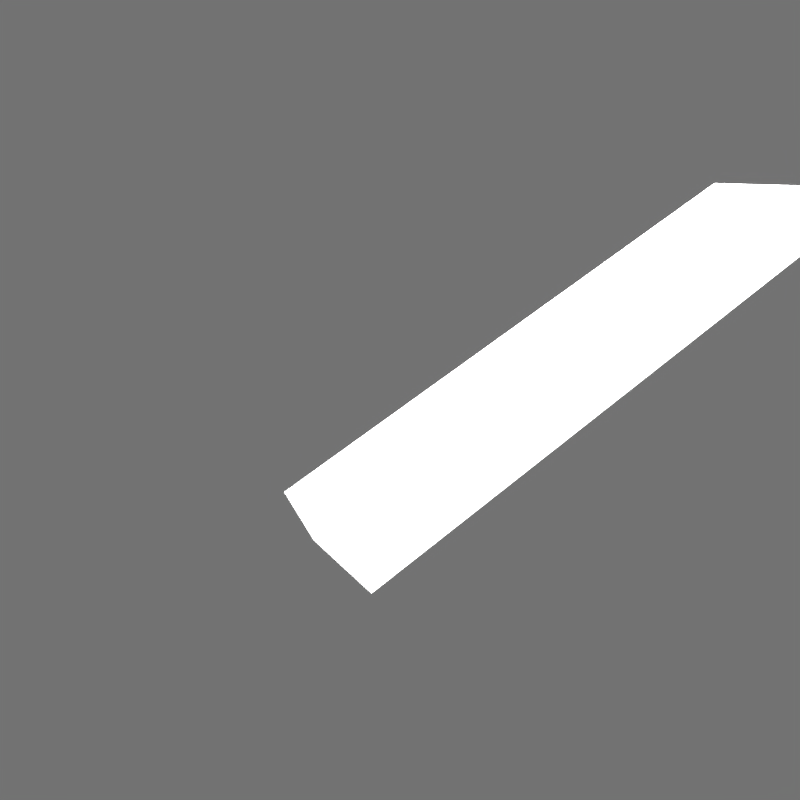 # Source: waffen.blend  (saved by Blender 2.65.9; exported with 4.5.12 LTS)
import bpy
from mathutils import Matrix  # noqa: F401  (used for matrix-valued properties, if any)

bpy.ops.wm.read_factory_settings(use_empty=True)
scene = bpy.context.scene
scene.name = 'Scene'

# ---- collections
col_collection_1 = bpy.data.collections.new('Collection 1'); scene.collection.children.link(col_collection_1)
col_collection_1.hide_render = True
col_collection_1.hide_viewport = True
col_collection_2 = bpy.data.collections.new('Collection 2'); scene.collection.children.link(col_collection_2)
col_collection_2.hide_render = True
col_collection_2.hide_viewport = True
col_collection_18 = bpy.data.collections.new('Collection 18'); scene.collection.children.link(col_collection_18)
col_collection_19 = bpy.data.collections.new('Collection 19'); scene.collection.children.link(col_collection_19)
col_collection_19.hide_render = True
col_collection_19.hide_viewport = True
col_collection_20 = bpy.data.collections.new('Collection 20'); scene.collection.children.link(col_collection_20)
col_collection_20.hide_render = True
col_collection_20.hide_viewport = True

# ---- materials (node trees are filled in below, after node groups)
mat_weapon01 = bpy.data.materials.new('weapon01')
mat_weapon01.alpha_threshold = 0.0
mat_weapon01.use_transparent_shadow = False
mat_weapon01.diffuse_color = (1.0, 1.0, 1.0, 1.0)
mat_weapon01.roughness = 0.5
mat_weapon01.specular_intensity = 0.0
mat_weapon01.line_color = (0.0, 0.0, 0.0, 1.0)
mat_weapon02 = bpy.data.materials.new('weapon02')
mat_weapon02.alpha_threshold = 0.0
mat_weapon02.use_transparent_shadow = False
mat_weapon02.diffuse_color = (1.0, 1.0, 1.0, 1.0)
mat_weapon02.roughness = 0.5
mat_weapon02.specular_intensity = 0.0
mat_weapon02.line_color = (0.0, 0.0, 0.0, 1.0)
mat_ammopackmp = bpy.data.materials.new('ammoPackMP')
mat_ammopackmp.alpha_threshold = 0.0
mat_ammopackmp.use_transparent_shadow = False
mat_ammopackmp.roughness = 0.5
mat_ammopackmp.specular_intensity = 0.0
mat_ammopackmp.line_color = (0.0, 0.0, 0.0, 1.0)
mat_ammopackpistole = bpy.data.materials.new('ammoPackPistole')
mat_ammopackpistole.alpha_threshold = 0.0
mat_ammopackpistole.use_transparent_shadow = False
mat_ammopackpistole.roughness = 0.5
mat_ammopackpistole.specular_intensity = 0.0
mat_ammopackpistole.line_color = (0.0, 0.0, 0.0, 1.0)
mat_bullethole = bpy.data.materials.new('bulletHole')
mat_bullethole.alpha_threshold = 0.0
mat_bullethole.use_transparent_shadow = False
mat_bullethole.diffuse_color = (1.0, 1.0, 1.0, 1.0)
mat_bullethole.roughness = 0.5
mat_bullethole.specular_intensity = 0.0
mat_bullethole.line_color = (0.0, 0.0, 0.0, 1.0)
mat_shootsplash = bpy.data.materials.new('shootSplash')
mat_shootsplash.alpha_threshold = 0.0
mat_shootsplash.use_transparent_shadow = False
mat_shootsplash.diffuse_color = (1.0, 1.0, 1.0, 1.0)
mat_shootsplash.roughness = 0.5
mat_shootsplash.specular_intensity = 0.0
mat_shootsplash.line_color = (0.0, 0.0, 0.0, 1.0)

# ---- material node trees

# ---- world
world_world = bpy.data.worlds.new('World'); scene.world = world_world
world_world.color = (0.1697, 0.1697, 0.1697)
world_world.use_sun_shadow = False
world_world.sun_shadow_jitter_overblur = 0.0
world_world.cycles.sampling_method = 'MANUAL'
world_world.cycles.sample_map_resolution = 256

# ---- cameras
cam_camera = bpy.data.cameras.new('Camera')
cam_camera.clip_end = 100.0
cam_camera.lens = 35.0
cam_camera.sensor_width = 32.0
cam_camera.sensor_height = 18.0
cam_camera.ortho_scale = 7.314
cam_camera.dof.focus_distance = 0.0
cam_camera.dof.aperture_fstop = 128.0
cam_camera_001 = bpy.data.cameras.new('Camera.001')
cam_camera_001.clip_end = 100.0
cam_camera_001.lens = 35.0
cam_camera_001.sensor_width = 32.0
cam_camera_001.sensor_height = 18.0
cam_camera_001.ortho_scale = 7.314
cam_camera_001.dof.focus_distance = 0.0
cam_camera_001.dof.aperture_fstop = 128.0

# ---- lights
light_point_001 = bpy.data.lights.new('Point.001', 'POINT')
light_point_001.transmission_factor = 0.0
light_point_001.energy = 100.0
light_point_001.shadow_buffer_clip_start = 0.5
light_point_001.shadow_soft_size = 0.1
light_point_001.shadow_maximum_resolution = 0.006
light_point_001.use_absolute_resolution = True
light_point_001.cycles.use_multiple_importance_sampling = False
light_point = bpy.data.lights.new('Point', 'POINT')
light_point.transmission_factor = 0.0
light_point.energy = 100.0
light_point.shadow_buffer_clip_start = 0.5
light_point.shadow_soft_size = 0.1
light_point.shadow_maximum_resolution = 0.006
light_point.use_absolute_resolution = True
light_point.cycles.use_multiple_importance_sampling = False
light_point_010 = bpy.data.lights.new('Point.010', 'POINT')
light_point_010.transmission_factor = 0.0
light_point_010.energy = 100.0
light_point_010.shadow_buffer_clip_start = 0.5
light_point_010.shadow_soft_size = 0.1
light_point_010.shadow_maximum_resolution = 0.006
light_point_010.use_absolute_resolution = True
light_point_010.cycles.use_multiple_importance_sampling = False
light_point_009 = bpy.data.lights.new('Point.009', 'POINT')
light_point_009.transmission_factor = 0.0
light_point_009.energy = 100.0
light_point_009.shadow_buffer_clip_start = 0.5
light_point_009.shadow_soft_size = 0.1
light_point_009.shadow_maximum_resolution = 0.006
light_point_009.use_absolute_resolution = True
light_point_009.cycles.use_multiple_importance_sampling = False
light_point_008 = bpy.data.lights.new('Point.008', 'POINT')
light_point_008.transmission_factor = 0.0
light_point_008.energy = 100.0
light_point_008.shadow_buffer_clip_start = 0.5
light_point_008.shadow_soft_size = 0.1
light_point_008.shadow_maximum_resolution = 0.006
light_point_008.use_absolute_resolution = True
light_point_008.cycles.use_multiple_importance_sampling = False
light_point_007 = bpy.data.lights.new('Point.007', 'POINT')
light_point_007.transmission_factor = 0.0
light_point_007.energy = 100.0
light_point_007.shadow_buffer_clip_start = 0.5
light_point_007.shadow_soft_size = 0.1
light_point_007.shadow_maximum_resolution = 0.006
light_point_007.use_absolute_resolution = True
light_point_007.cycles.use_multiple_importance_sampling = False
light_point_004 = bpy.data.lights.new('Point.004', 'POINT')
light_point_004.transmission_factor = 0.0
light_point_004.energy = 100.0
light_point_004.shadow_buffer_clip_start = 0.5
light_point_004.shadow_soft_size = 0.1
light_point_004.shadow_maximum_resolution = 0.006
light_point_004.use_absolute_resolution = True
light_point_004.cycles.use_multiple_importance_sampling = False
light_point_003 = bpy.data.lights.new('Point.003', 'POINT')
light_point_003.transmission_factor = 0.0
light_point_003.energy = 100.0
light_point_003.shadow_buffer_clip_start = 0.5
light_point_003.shadow_soft_size = 0.1
light_point_003.shadow_maximum_resolution = 0.006
light_point_003.use_absolute_resolution = True
light_point_003.cycles.use_multiple_importance_sampling = False
light_point_002 = bpy.data.lights.new('Point.002', 'POINT')
light_point_002.transmission_factor = 0.0
light_point_002.energy = 100.0
light_point_002.shadow_buffer_clip_start = 0.5
light_point_002.shadow_soft_size = 0.1
light_point_002.shadow_maximum_resolution = 0.006
light_point_002.use_absolute_resolution = True
light_point_002.cycles.use_multiple_importance_sampling = False

# ---- meshes
me_cube = bpy.data.meshes.new('Cube')
me_cube.from_pydata([(0.01778, 0.2131, 0.03482), (0.01778, 0.1108, 0.03482), (-0.01778, 0.1108, 0.03482), (-0.01778, 0.2131, 0.03482), (0.01778, 0.2131, 0.07039), (0.01778, 0.1108, 0.07039), (-0.01778, 0.1108, 0.07039), (-0.01778, 0.2131, 0.07039), (0.02859, 0.1008, 0.02402), (-0.02859, 0.1008, 0.02402), (0.02859, 0.1008, 0.08119), (-0.02859, 0.1008, 0.08119), (0.02859, 0.07631, 0.02402), (-0.02859, 0.07631, 0.02402), (0.02859, 0.07631, 0.08119), (-0.02859, 0.07631, 0.08119), (0.01945, 0.07308, 0.03315), (-0.01945, 0.07308, 0.03315), (0.01945, 0.07308, 0.07206), (-0.01945, 0.07308, 0.07206), (0.01945, 0.03577, 0.03315), (-0.01945, 0.03577, 0.03315), (0.01945, 0.03577, 0.07206), (-0.01945, 0.03577, 0.07206), (0.01272, -0.0126, 0.03315), (-0.01272, -0.0126, 0.03315), (0.01945, 0.00786, 0.07206), (-0.01945, 0.00786, 0.07206), (0.03058, 0.01623, -0.02777), (-0.03058, 0.01623, -0.02777), (0.03058, -0.03911, -0.02777), (-0.03058, -0.03911, -0.02777), (0.01945, 0.03932, 0.0769), (-0.01945, 0.03932, 0.0769), (0.001668, -0.003121, 0.09854), (-0.001668, -0.003121, 0.09854), (0.005363, 0.2131, 0.04724), (-0.005363, 0.2131, 0.04724), (0.005363, 0.2131, 0.05797), (-0.005363, 0.2131, 0.05797), (0.005363, 0.2217, 0.04724), (-0.005363, 0.2217, 0.04724), (0.005363, 0.2217, 0.05797), (-0.005363, 0.2217, 0.05797)], [], [(0, 1, 2, 3), (4, 7, 6, 5), (0, 4, 5, 1), (6, 2, 9, 11), (2, 6, 7, 3), (3, 7, 39, 37), (9, 8, 12, 13), (5, 6, 11, 10), (2, 1, 8, 9), (1, 5, 10, 8), (14, 15, 19, 18), (8, 10, 14, 12), (11, 9, 13, 15), (10, 11, 15, 14), (19, 17, 21, 23), (13, 12, 16, 17), (12, 14, 18, 16), (15, 13, 17, 19), (23, 21, 25, 27), (18, 19, 23, 22), (17, 16, 20, 21), (16, 18, 22, 20), (24, 26, 27, 25), (23, 27, 35, 33), (21, 20, 28, 29), (20, 22, 26, 24), (29, 28, 30, 31), (20, 24, 30, 28), (24, 25, 31, 30), (25, 21, 29, 31), (32, 33, 35, 34), (26, 22, 32, 34), (22, 23, 33, 32), (27, 26, 34, 35), (38, 36, 40, 42), (0, 3, 37, 36), (7, 4, 38, 39), (4, 0, 36, 38), (42, 40, 41, 43), (37, 39, 43, 41), (39, 38, 42, 43), (36, 37, 41, 40)])
_uv = me_cube.uv_layers.new(name='UVMap')
_uv.uv.foreach_set('vector', [0.1838, 0.452, 0.1846, 0.7121, 0.09415, 0.7124, 0.09335, 0.4523, 0.7064, 0.4167, 0.6159, 0.417, 0.6151, 0.158, 0.7056, 0.1577, 0.4596, 0.8015, 0.3695, 0.8017, 0.3696, 0.5417, 0.4596, 0.5415, 0.896, 0.148, 0.8056, 0.1478, 0.7782, 0.1101, 0.9236, 0.1105, 0.8056, 0.1478, 0.896, 0.148, 0.8955, 0.3255, 0.805, 0.3252, 0.805, 0.3252, 0.8955, 0.3255, 0.8638, 0.3485, 0.8365, 0.3484, 0.06675, 0.7381, 0.2121, 0.7377, 0.2123, 0.7998, 0.06694, 0.8003, 0.7056, 0.1577, 0.6151, 0.158, 0.5876, 0.13, 0.733, 0.1296, 0.09415, 0.7124, 0.1846, 0.7121, 0.2121, 0.7377, 0.06675, 0.7381, 0.4596, 0.5415, 0.3696, 0.5417, 0.3449, 0.5171, 0.4896, 0.5167, 0.7878, 0.6639, 0.9328, 0.6634, 0.9091, 0.6868, 0.8104, 0.687, 0.4896, 0.5167, 0.3449, 0.5171, 0.3449, 0.455, 0.4896, 0.4545, 0.9236, 0.1105, 0.7782, 0.1101, 0.7783, 0.0677, 0.9237, 0.06815, 0.733, 0.1296, 0.5876, 0.13, 0.5874, 0.06815, 0.7328, 0.0677, 0.4259, 0.3797, 0.3923, 0.2866, 0.4532, 0.2646, 0.4868, 0.3577, 0.9332, 0.8088, 0.7882, 0.8092, 0.8107, 0.786, 0.9094, 0.7857, 0.7882, 0.8092, 0.7878, 0.6639, 0.8104, 0.687, 0.8107, 0.786, 0.9328, 0.6634, 0.9332, 0.8088, 0.9094, 0.7857, 0.9091, 0.6868, 0.4868, 0.3577, 0.4532, 0.2646, 0.5203, 0.2403, 0.5323, 0.3412, 0.4893, 0.847, 0.4896, 0.9459, 0.3951, 0.9462, 0.3948, 0.8472, 0.06706, 0.9447, 0.06675, 0.8458, 0.1617, 0.8455, 0.162, 0.9444, 0.2997, 0.295, 0.2737, 0.3899, 0.1823, 0.3646, 0.2083, 0.2696, 0.637, 0.6287, 0.6234, 0.5296, 0.722, 0.5294, 0.7016, 0.6285, 0.4868, 0.3577, 0.5323, 0.3412, 0.542, 0.4093, 0.4852, 0.3713, 0.4532, 0.2646, 0.3851, 0.2892, 0.3449, 0.139, 0.4519, 0.1003, 0.2083, 0.2696, 0.1823, 0.3646, 0.1139, 0.3457, 0.08879, 0.2383, 0.7883, 0.6182, 0.7878, 0.4627, 0.9285, 0.4622, 0.929, 0.6178, 0.2083, 0.2696, 0.08879, 0.2383, 0.06712, 0.0677, 0.2027, 0.1052, 0.637, 0.6287, 0.7016, 0.6285, 0.7425, 0.7836, 0.5874, 0.784, 0.5203, 0.2403, 0.4532, 0.2646, 0.4519, 0.1003, 0.5422, 0.0677, 0.6793, 0.917, 0.5874, 0.9537, 0.5876, 0.8324, 0.5955, 0.8293, 0.1139, 0.3457, 0.1823, 0.3646, 0.1878, 0.3789, 0.06675, 0.4068, 0.2666, 0.452, 0.2669, 0.5509, 0.2579, 0.551, 0.2576, 0.452, 0.722, 0.5294, 0.6234, 0.5296, 0.6663, 0.4623, 0.6747, 0.4622, 0.2576, 0.7685, 0.2576, 0.7413, 0.2795, 0.7413, 0.2795, 0.7685, 0.8048, 0.3914, 0.805, 0.3252, 0.8365, 0.3484, 0.8365, 0.3684, 0.8955, 0.3255, 0.8953, 0.3916, 0.8638, 0.3684, 0.8638, 0.3485, 0.8953, 0.3916, 0.8048, 0.3914, 0.8365, 0.3684, 0.8638, 0.3684, 0.8637, 0.3834, 0.8364, 0.3833, 0.8365, 0.3634, 0.8638, 0.3634, 0.8365, 0.3484, 0.8638, 0.3485, 0.8638, 0.3634, 0.8365, 0.3634, 0.2577, 0.6961, 0.2576, 0.6688, 0.2794, 0.6688, 0.2795, 0.696, 0.2795, 0.5963, 0.2795, 0.6235, 0.2576, 0.6235, 0.2577, 0.5962])
me_cube.materials.append(mat_weapon01)
me_cube.use_remesh_preserve_volume = False
me_cube.use_remesh_preserve_attributes = False
me_cube.use_mirror_vertex_groups = False
me_cube.update()
me_cube_004 = bpy.data.meshes.new('Cube.004')
me_cube_004.from_pydata([(0.01945, 0.0851, 0.03315), (-0.01945, 0.0851, 0.03315), (0.01945, 0.0851, 0.07206), (-0.01945, 0.0851, 0.07206), (0.01945, 0.03577, 0.03315), (-0.01945, 0.03577, 0.03315), (0.01945, 0.03577, 0.07206), (-0.01945, 0.03577, 0.07206), (0.01272, -0.0126, 0.03315), (-0.01272, -0.0126, 0.03315), (0.01945, 0.00786, 0.07206), (-0.01945, 0.00786, 0.07206), (0.03058, 0.01623, -0.04249), (-0.03058, 0.01623, -0.04249), (0.03058, -0.03911, -0.04249), (-0.03058, -0.03911, -0.04249), (0.01945, 0.03932, 0.0769), (-0.01945, 0.03932, 0.0769), (0.001668, -0.003121, 0.09854), (-0.001668, -0.003121, 0.09854), (0.01, -0.147, 0.04759), (-0.01, -0.147, 0.04759), (0.01529, -0.1309, 0.07817), (-0.01529, -0.1309, 0.07817), (-0.008246, -0.1245, 0.06034), (0.008246, -0.1245, 0.06034), (-0.005392, -0.1332, 0.04385), (0.005392, -0.1332, 0.04385), (0.00657, 0.1283, 0.0339), (-0.00657, 0.1283, 0.0339), (0.00657, 0.1283, 0.07193), (-0.00657, 0.1283, 0.07193), (-0.00657, 0.2285, 0.07193), (0.00657, 0.2285, 0.07193), (-0.00657, 0.2285, 0.05879), (0.00657, 0.2285, 0.05879), (0.007611, 0.1472, -0.07092), (-0.005527, 0.147, -0.07113), (0.007986, 0.1235, -0.08083), (-0.005152, 0.1234, -0.08104), (-0.006835, 0.06494, 0.05842), (0.006303, 0.06506, 0.05863), (-0.00721, 0.1025, 0.06832), (0.005928, 0.1026, 0.06853), (-5.588e-09, 0.0851, 0.08918), (-6.054e-09, 0.1283, 0.08905), (-0.00657, 0.2951, 0.07193), (0.00657, 0.2951, 0.07193), (-0.00657, 0.2951, 0.05879), (0.00657, 0.2951, 0.05879)], [], [(3, 1, 5, 7), (7, 5, 9, 11), (2, 3, 7, 6), (1, 0, 4, 5), (0, 2, 6, 4), (11, 9, 26, 24), (7, 11, 19, 17), (5, 4, 12, 13), (4, 6, 10, 8), (13, 12, 14, 15), (4, 8, 14, 12), (8, 9, 15, 14), (9, 5, 13, 15), (16, 17, 19, 18), (10, 6, 16, 18), (6, 7, 17, 16), (11, 10, 18, 19), (24, 26, 21, 23), (25, 24, 23, 22), (26, 27, 20, 21), (20, 22, 23, 21), (8, 10, 25, 27), (9, 8, 27, 26), (10, 11, 24, 25), (27, 25, 22, 20), (1, 3, 31, 29), (0, 1, 29, 28), (2, 0, 28, 30), (28, 29, 34, 35), (31, 30, 33, 32), (29, 31, 32, 34), (30, 28, 35, 33), (36, 37, 42, 43), (39, 38, 41, 40), (37, 39, 40, 42), (38, 36, 43, 41), (31, 3, 44, 45), (2, 30, 45, 44), (3, 2, 44), (30, 31, 45), (34, 32, 46, 48), (33, 35, 49, 47), (35, 34, 48, 49), (32, 33, 47, 46), (47, 49, 48, 46)])
_uv = me_cube_004.uv_layers.new(name='UVMap')
_uv.uv.foreach_set('vector', [0.5569, 0.5301, 0.4733, 0.5166, 0.4904, 0.4105, 0.5741, 0.424, 0.5741, 0.424, 0.4904, 0.4105, 0.5074, 0.3069, 0.5837, 0.364, 0.8635, 0.9566, 0.7788, 0.9568, 0.7784, 0.8496, 0.8632, 0.8494, 0.6455, 0.4796, 0.7303, 0.4799, 0.7299, 0.5874, 0.6452, 0.5871, 0.1949, 0.5165, 0.1112, 0.53, 0.0941, 0.4239, 0.1778, 0.4105, 0.5837, 0.364, 0.5074, 0.3069, 0.5725, 0.05174, 0.6048, 0.07595, 0.5741, 0.424, 0.5837, 0.364, 0.6451, 0.3505, 0.5832, 0.4333, 0.754, 0.6822, 0.8388, 0.6819, 0.8635, 0.849, 0.7303, 0.8494, 0.1778, 0.4105, 0.0941, 0.4239, 0.08441, 0.3639, 0.1607, 0.3069, 0.9351, 0.5486, 0.9346, 0.6819, 0.8141, 0.6815, 0.8145, 0.5483, 0.1778, 0.4105, 0.1607, 0.3069, 0.3149, 0.2226, 0.3341, 0.3416, 0.9083, 0.4969, 0.8528, 0.4967, 0.8141, 0.3525, 0.9473, 0.3531, 0.5074, 0.3069, 0.4904, 0.4105, 0.3341, 0.3417, 0.3533, 0.2227, 0.9771, 0.3179, 0.8985, 0.3497, 0.8986, 0.2464, 0.9053, 0.2437, 0.08441, 0.3639, 0.0941, 0.4239, 0.08491, 0.4332, 0.02292, 0.3505, 0.9051, 0.6819, 0.9054, 0.7667, 0.8925, 0.7667, 0.8922, 0.6819, 0.7303, 0.9051, 0.6585, 0.9501, 0.6584, 0.877, 0.6646, 0.8732, 0.6048, 0.07595, 0.5725, 0.05174, 0.5852, 0.02303, 0.6452, 0.06793, 0.7783, 0.8646, 0.7784, 0.9006, 0.7494, 0.916, 0.7492, 0.8494, 0.8293, 0.286, 0.8528, 0.2861, 0.8627, 0.3164, 0.8191, 0.3162, 0.9537, 0.07813, 0.8985, 0.08967, 0.8988, 0.02303, 0.9539, 0.03455, 0.1607, 0.3069, 0.08441, 0.3639, 0.06321, 0.07595, 0.09555, 0.05176, 0.8141, 0.02303, 0.8695, 0.0232, 0.8528, 0.2861, 0.8293, 0.286, 0.7303, 0.8729, 0.6455, 0.8732, 0.6691, 0.5875, 0.705, 0.5874, 0.09555, 0.05176, 0.06321, 0.07595, 0.02291, 0.0679, 0.08289, 0.02303, 0.4733, 0.5166, 0.5569, 0.5301, 0.5421, 0.6236, 0.4603, 0.6104, 0.7303, 0.4799, 0.6455, 0.4796, 0.6739, 0.3856, 0.7025, 0.3857, 0.1112, 0.53, 0.1949, 0.5165, 0.2078, 0.6104, 0.126, 0.6236, 0.7025, 0.3857, 0.6739, 0.3856, 0.6745, 0.168, 0.7032, 0.1681, 0.9351, 0.5484, 0.9637, 0.5483, 0.9644, 0.7661, 0.9357, 0.7661, 0.4603, 0.6104, 0.5421, 0.6236, 0.5073, 0.8392, 0.4791, 0.8346, 0.126, 0.6236, 0.2078, 0.6104, 0.189, 0.8346, 0.1608, 0.8391, 0.8635, 0.682, 0.8922, 0.6819, 0.8922, 0.9149, 0.8636, 0.915, 0.8982, 0.3497, 0.8695, 0.3496, 0.8699, 0.02303, 0.8985, 0.02309, 0.7578, 0.3525, 0.8136, 0.3525, 0.8141, 0.6819, 0.7303, 0.6702, 0.7305, 0.02303, 0.7863, 0.02307, 0.8141, 0.3408, 0.7303, 0.3525, 0.5421, 0.6236, 0.5569, 0.5301, 0.5944, 0.5371, 0.5792, 0.6299, 0.1112, 0.53, 0.126, 0.6236, 0.08888, 0.6299, 0.07361, 0.5371, 0.9535, 0.1792, 0.8985, 0.2437, 0.8986, 0.1881, 0.8404, 0.5371, 0.8141, 0.5483, 0.8141, 0.5116, 0.4791, 0.8346, 0.5073, 0.8392, 0.4843, 0.9822, 0.456, 0.9777, 0.1608, 0.8391, 0.189, 0.8346, 0.2121, 0.9776, 0.1839, 0.9822, 0.7032, 0.1681, 0.6745, 0.168, 0.675, 0.02303, 0.7036, 0.02312, 0.9357, 0.7661, 0.9644, 0.7661, 0.9648, 0.9106, 0.9362, 0.9107, 0.8142, 0.3238, 0.8401, 0.3239, 0.84, 0.3525, 0.8141, 0.3524])
me_cube_004.materials.append(mat_weapon02)
me_cube_004.use_remesh_preserve_volume = False
me_cube_004.use_remesh_preserve_attributes = False
me_cube_004.use_mirror_vertex_groups = False
me_cube_004.update()
me_cube_005 = bpy.data.meshes.new('Cube.005')
me_cube_005.from_pydata([(0.03181, 0.1537, -0.01597), (-0.03181, 0.1537, -0.01597), (-0.03181, 0.1537, 0.01597), (0.03181, 0.1537, 0.01597), (0.03181, -0.1537, -0.01597), (-0.03181, -0.1537, -0.01597), (-0.03181, -0.1537, 0.01597), (0.03181, -0.1537, 0.01597)], [], [(4, 5, 1, 0), (5, 6, 2, 1), (6, 7, 3, 2), (7, 4, 0, 3), (0, 1, 2, 3), (7, 6, 5, 4)])
_uv = me_cube_005.uv_layers.new(name='UVMap')
_uv.uv.foreach_set('vector', [0.3774, 0.06229, 0.5557, 0.06283, 0.5531, 0.9243, 0.3748, 0.9238, 0.7401, 0.9238, 0.6506, 0.9241, 0.6479, 0.06256, 0.7375, 0.06229, 0.3721, 0.9243, 0.1938, 0.9238, 0.1965, 0.06229, 0.3748, 0.06283, 0.5557, 0.06256, 0.6453, 0.06229, 0.6479, 0.9238, 0.5584, 0.9241, 0.8296, 0.2409, 0.8302, 0.4192, 0.7406, 0.4195, 0.7401, 0.2412, 0.7406, 0.2409, 0.7401, 0.06256, 0.8296, 0.06229, 0.8302, 0.2406])
me_cube_005.materials.append(mat_ammopackmp)
me_cube_005.use_remesh_preserve_volume = False
me_cube_005.use_remesh_preserve_attributes = False
me_cube_005.use_mirror_vertex_groups = False
me_cube_005.update()
me_cube_003 = bpy.data.meshes.new('Cube.003')
me_cube_003.from_pydata([(-0.07859, -0.07859, -0.0474), (-0.07859, 0.07859, -0.0474), (0.07859, 0.07859, -0.0474), (0.07859, -0.07859, -0.0474), (-0.07859, -0.07859, 0.0474), (-0.07859, 0.07859, 0.0474), (0.07859, 0.07859, 0.0474), (0.07859, -0.07859, 0.0474)], [], [(4, 5, 1, 0), (5, 6, 2, 1), (6, 7, 3, 2), (7, 4, 0, 3), (0, 1, 2, 3), (7, 6, 5, 4)])
_uv = me_cube_003.uv_layers.new(name='UVMap')
_uv.uv.foreach_set('vector', [0.4542, 0.9045, 0.4528, 0.4531, 0.725, 0.4522, 0.7264, 0.9036, 0.4542, 0.4522, 0.4528, 0.0008351, 0.725, 0.0, 0.7264, 0.4514, 0.7278, 0.9045, 0.7264, 0.4531, 0.9986, 0.4522, 1.0, 0.9036, 0.7278, 0.4522, 0.7264, 0.0008352, 0.9986, 0.0, 1.0, 0.4514, 0.4528, 0.4514, 0.001385, 0.4528, 0.0, 0.001385, 0.4514, 0.0, 0.0, 0.4542, 0.4514, 0.4528, 0.4528, 0.9042, 0.001385, 0.9056])
me_cube_003.materials.append(mat_ammopackpistole)
me_cube_003.use_remesh_preserve_volume = False
me_cube_003.use_remesh_preserve_attributes = False
me_cube_003.use_mirror_vertex_groups = False
me_cube_003.update()
me_cube_002 = bpy.data.meshes.new('Cube.002')
me_cube_002.from_pydata([(-0.02999, 0.002408, 0.02999), (-0.02999, 0.002408, -0.02999), (0.02999, 0.002408, 0.02999), (0.02999, 0.002408, -0.02999)], [], [(1, 0, 2, 3)])
_uv = me_cube_002.uv_layers.new(name='UVMap')
_uv.uv.foreach_set('vector', [0.0, 0.0, 0.9832, 0.0, 0.9832, 1.0, 0.0, 1.0])
me_cube_002.materials.append(mat_bullethole)
me_cube_002.use_remesh_preserve_volume = False
me_cube_002.use_remesh_preserve_attributes = False
me_cube_002.use_mirror_vertex_groups = False
me_cube_002.update()
me_cube_001 = bpy.data.meshes.new('Cube.001')
me_cube_001.from_pydata([(0.1103, 0.2177, 0.0), (0.1103, -0.00297, 0.0), (-0.1103, 0.2177, 0.0), (-0.1103, -0.00297, 0.0), (6.778e-09, 0.2177, -0.1103), (6.778e-09, -0.00297, -0.1103), (-6.778e-09, 0.2177, 0.1103), (-6.778e-09, -0.00297, 0.1103)], [], [(1, 0, 2, 3), (5, 4, 6, 7)])
_uv = me_cube_001.uv_layers.new(name='UVMap')
_uv.uv.foreach_set('vector', [0.0, 0.0, 0.9832, 0.0, 0.9832, 1.0, 0.0, 1.0, 0.0, 0.0, 0.9832, 0.0, 0.9832, 1.0, 0.0, 1.0])
me_cube_001.materials.append(mat_shootsplash)
me_cube_001.use_remesh_preserve_volume = False
me_cube_001.use_remesh_preserve_attributes = False
me_cube_001.use_mirror_vertex_groups = False
me_cube_001.update()

# ---- objects
ob_point_001 = bpy.data.objects.new('Point.001', light_point_001)
ob_point = bpy.data.objects.new('Point', light_point)
ob_weapon01 = bpy.data.objects.new('weapon01', me_cube)
ob_empty = bpy.data.objects.new('Empty', None)
ob_camera = bpy.data.objects.new('Camera', cam_camera)
ob_point_005 = bpy.data.objects.new('Point.005', light_point_010)
ob_camera_001 = bpy.data.objects.new('Camera.001', cam_camera_001)
ob_weapon02 = bpy.data.objects.new('weapon02', me_cube_004)
ob_empty_001 = bpy.data.objects.new('Empty.001', None)
ob_point_009 = bpy.data.objects.new('Point.009', light_point_009)
ob_point_008 = bpy.data.objects.new('Point.008', light_point_008)
ob_point_007 = bpy.data.objects.new('Point.007', light_point_007)
ob_ammomp = bpy.data.objects.new('ammoMp', me_cube_005)
ob_point_004 = bpy.data.objects.new('Point.004', light_point_004)
ob_point_003 = bpy.data.objects.new('Point.003', light_point_003)
ob_ammopistole = bpy.data.objects.new('ammoPistole', me_cube_003)
ob_bullethole = bpy.data.objects.new('BulletHole', me_cube_002)
ob_point_002 = bpy.data.objects.new('Point.002', light_point_002)
ob_shootsplash = bpy.data.objects.new('ShootSplash', me_cube_001)

# ---- transforms, parenting, visibility, modifiers, constraints
ob_point_001.location = (-9.115, 14.28, 0.7892)
ob_point_001.lineart.crease_threshold = 0.0
ob_point.location = (-0.4215, 0.2281, 0.4952)
ob_point.lineart.crease_threshold = 0.0
ob_weapon01.location = (0.0, 0.0, 0.0)
ob_weapon01.lock_rotations_4d = False
ob_weapon01.empty_display_type = 'ARROWS'
ob_weapon01.lineart.crease_threshold = 0.0
ob_empty.parent = ob_weapon01
ob_empty.location = (7.451e-09, 0.2243, 0.0526)
ob_empty.scale = (0.06205, 0.06205, 0.06205)
ob_empty.empty_image_offset = (0.0, 0.0)
ob_empty.lineart.crease_threshold = 0.0
ob_camera.location = (-0.3415, 0.2078, 0.217)
ob_camera.rotation_euler = (1.061, 0.4155, 4.16)
ob_camera.lock_rotations_4d = False
ob_camera.empty_display_type = 'ARROWS'
ob_camera.color = (0.0, 0.0, 0.0, 0.0)
ob_camera.display_type = 'WIRE'
ob_camera.lineart.crease_threshold = 0.0
ob_point_005.location = (-0.4215, 0.2281, 0.4952)
ob_point_005.lineart.crease_threshold = 0.0
ob_camera_001.location = (-0.3415, 0.2078, 0.217)
ob_camera_001.rotation_euler = (1.061, 0.4155, 4.16)
ob_camera_001.lock_rotations_4d = False
ob_camera_001.empty_display_type = 'ARROWS'
ob_camera_001.color = (0.0, 0.0, 0.0, 0.0)
ob_camera_001.display_type = 'WIRE'
ob_camera_001.lineart.crease_threshold = 0.0
ob_weapon02.location = (0.0, 0.0, 0.0)
ob_weapon02.lock_rotations_4d = False
ob_weapon02.empty_display_type = 'ARROWS'
ob_weapon02.lineart.crease_threshold = 0.0
ob_empty_001.parent = ob_weapon02
ob_empty_001.location = (-3.027e-09, 0.2951, 0.06536)
ob_empty_001.empty_display_size = 0.09999
ob_empty_001.empty_image_offset = (0.0, 0.0)
ob_empty_001.lineart.crease_threshold = 0.0
ob_point_009.location = (-0.4835, 0.8988, -0.5553)
ob_point_009.lineart.crease_threshold = 0.0
ob_point_008.location = (-0.7235, -0.4029, 0.3595)
ob_point_008.lineart.crease_threshold = 0.0
ob_point_007.location = (0.3256, -0.2582, 0.2355)
ob_point_007.lineart.crease_threshold = 0.0
ob_ammomp.location = (0.0, 0.0, 0.0)
ob_ammomp.lineart.crease_threshold = 0.0
ob_point_004.location = (-0.2944, 0.2674, 0.2355)
ob_point_004.lineart.crease_threshold = 0.0
ob_point_003.location = (0.3256, -0.2582, 0.2355)
ob_point_003.lineart.crease_threshold = 0.0
ob_ammopistole.location = (0.0, 0.0, 0.0)
ob_ammopistole.lineart.crease_threshold = 0.0
ob_bullethole.location = (0.0, 0.0, 0.0)
ob_bullethole.lineart.crease_threshold = 0.0
ob_point_002.location = (0.0, 0.0, 0.1431)
ob_point_002.lineart.crease_threshold = 0.0
ob_shootsplash.location = (0.0, 0.0, 0.0)
ob_shootsplash.rotation_euler = (0.0, 0.7854, 0.0)
ob_shootsplash.lineart.crease_threshold = 0.0

# ---- collection membership
col_collection_1.objects.link(ob_point_001)
col_collection_1.objects.link(ob_point)
col_collection_1.objects.link(ob_weapon01)
col_collection_1.objects.link(ob_empty)
col_collection_1.objects.link(ob_camera)
col_collection_2.objects.link(ob_point_005)
col_collection_2.objects.link(ob_camera_001)
col_collection_2.objects.link(ob_weapon02)
col_collection_2.objects.link(ob_empty_001)
col_collection_18.objects.link(ob_point_009)
col_collection_18.objects.link(ob_point_008)
col_collection_18.objects.link(ob_point_007)
col_collection_18.objects.link(ob_ammomp)
col_collection_19.objects.link(ob_point_004)
col_collection_19.objects.link(ob_point_003)
col_collection_19.objects.link(ob_ammopistole)
col_collection_20.objects.link(ob_bullethole)
col_collection_20.objects.link(ob_point_002)
col_collection_20.objects.link(ob_shootsplash)

# ---- scene / render settings (as saved in the file)
scene.camera = ob_camera_001
scene.frame_start = 1; scene.frame_end = 250; scene.frame_set(1)
scene.render.engine = 'BLENDER_EEVEE_NEXT'
scene.render.image_settings.color_depth = '16'
scene.render.image_settings.compression = 90
scene.render.resolution_x = 512
scene.render.resolution_y = 512
scene.render.resolution_percentage = 50
scene.render.dither_intensity = 0.0
scene.render.use_compositing = False
scene.render.use_sequencer = False
scene.render.bake_margin = 2
scene.render.bake_bias = 0.0
scene.cycles.use_denoising = False
scene.cycles.samples = 10
scene.cycles.sampling_pattern = 'TABULATED_SOBOL'
scene.cycles.light_sampling_threshold = 0.0
scene.cycles.use_adaptive_sampling = False
scene.cycles.use_light_tree = False
scene.cycles.blur_glossy = 0.0
scene.cycles.volume_bounces = 1
scene.cycles.pixel_filter_type = 'GAUSSIAN'
scene.cycles.sample_clamp_indirect = 0.0
scene.view_settings.view_transform = 'Standard'
bpy.context.view_layer.update()

